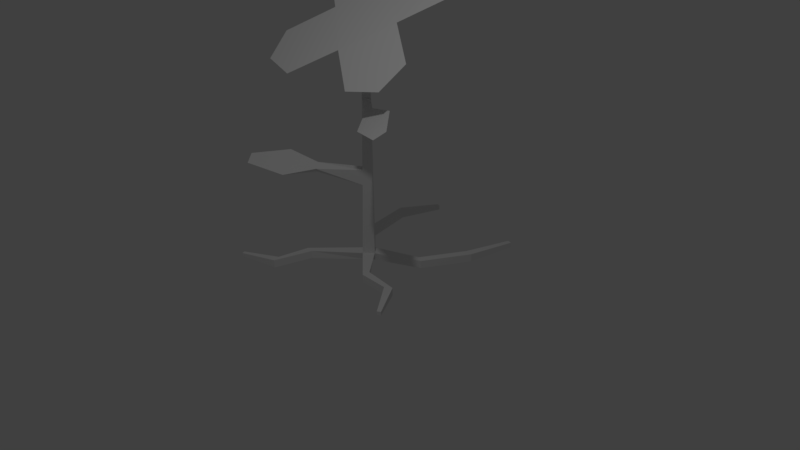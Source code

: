 # Source: Flower.blend  (saved by Blender 2.78.0; exported with 4.5.12 LTS)
import bpy
from mathutils import Matrix  # noqa: F401  (used for matrix-valued properties, if any)

bpy.ops.wm.read_factory_settings(use_empty=True)
scene = bpy.context.scene
scene.name = 'Scene'

# ---- collections
col_collection_1 = bpy.data.collections.new('Collection 1'); scene.collection.children.link(col_collection_1)

# ---- world
world_world = bpy.data.worlds.new('World'); scene.world = world_world
world_world.color = (0.05088, 0.05088, 0.05088)
world_world.use_sun_shadow = False
world_world.sun_shadow_jitter_overblur = 0.0
world_world.cycles.sampling_method = 'MANUAL'

# ---- cameras
cam_camera = bpy.data.cameras.new('Camera')
cam_camera.clip_end = 100.0
cam_camera.lens = 35.0
cam_camera.sensor_width = 32.0
cam_camera.sensor_height = 18.0
cam_camera.ortho_scale = 7.314
cam_camera.dof.focus_distance = 0.0
cam_camera.dof.aperture_fstop = 128.0

# ---- lights
light_lamp = bpy.data.lights.new('Lamp', 'POINT')
light_lamp.transmission_factor = 0.0
light_lamp.cutoff_distance = 30.0
light_lamp.energy = 100.0
light_lamp.shadow_buffer_clip_start = 1.001
light_lamp.shadow_soft_size = 0.1
light_lamp.shadow_maximum_resolution = 0.006
light_lamp.use_absolute_resolution = True

# ---- meshes
me_flower = bpy.data.meshes.new('Flower')
me_flower.from_pydata([(-1.0, -1.0, -1.0), (-1.506, -1.506, 1.0), (-1.0, 1.0, -1.0), (-1.506, 1.506, 1.0), (1.0, -1.0, -1.0), (1.506, -1.506, 1.0), (1.0, 1.0, -1.0), (1.506, 1.506, 1.0), (-1.183, -1.183, 19.22), (-1.183, 1.183, 19.22), (1.183, 1.183, 19.22), (1.183, -1.183, 19.22), (-1.183, -1.183, 23.07), (-1.183, 1.183, 23.07), (1.183, 1.183, 23.07), (1.183, -1.183, 23.07), (-1.0, -1.0, 37.69), (-1.0, 1.0, 37.69), (1.0, 1.0, 37.69), (1.0, -1.0, 37.69), (-1.0, -1.0, 40.78), (-1.0, 1.0, 40.78), (1.0, 1.0, 40.78), (1.0, -1.0, 40.78), (-1.0, -1.0, 54.66), (-1.0, 1.0, 54.66), (1.0, 1.0, 54.66), (1.0, -1.0, 54.66), (7.214, 7.219, 59.52), (5.582, -5.587, 53.06), (10.77, 2.6, 40.77), (11.14, 0.9235, 39.74), (10.87, 2.016, 41.76), (11.24, 0.3395, 40.73), (-0.04375, -12.16, 22.1), (-1.664, -11.82, 23.23), (0.5576, -12.24, 22.99), (-1.062, -11.9, 24.12), (17.72, 4.941, 41.42), (18.38, 1.548, 39.35), (17.49, 6.077, 43.46), (18.83, -0.7556, 39.29), (23.79, 5.239, 40.96), (24.15, 3.685, 40.01), (26.67, 5.768, 42.23), (27.27, 3.12, 40.6), (-0.4816, -19.78, 21.7), (-3.948, -19.01, 24.11), (1.407, -20.15, 21.69), (-4.634, -18.8, 25.9), (-2.756, -26.84, 22.59), (-4.481, -26.34, 23.8), (-2.337, -29.11, 23.17), (-4.633, -28.45, 24.78), (11.0, 0.7545, -1.0), (12.31, -0.7545, -1.0), (11.0, 0.7545, 1.0), (12.31, -0.7545, 1.0), (18.21, 6.535, 1.0), (18.21, 6.535, -1.0), (17.87, 4.564, -1.0), (17.87, 4.564, 1.0), (27.77, 4.362, 0.483), (27.77, 4.362, -0.483), (27.61, 3.41, -0.483), (27.61, 3.41, 0.483), (-0.8352, -15.33, -1.0), (-0.8352, -15.33, 1.0), (0.8352, -14.23, 1.0), (0.8352, -14.23, -1.0), (4.103, -21.98, 1.0), (5.925, -22.8, 1.0), (5.925, -22.8, -1.0), (4.103, -21.98, -1.0), (0.5665, -31.13, -0.4441), (0.5665, -31.13, 0.4441), (1.375, -31.5, 0.4441), (1.375, -31.5, -0.4441), (-7.214, -7.219, 59.54), (-5.582, 5.587, 65.99), (-11.95, 0.8422, -1.0), (-13.02, -0.8422, -1.0), (-13.02, -0.8422, 1.0), (-11.95, 0.8422, 1.0), (-23.05, 7.727, -1.0), (-24.91, 6.995, -1.0), (-24.91, 6.995, 1.0), (-23.05, 7.727, 1.0), (-27.47, 17.74, -0.5579), (-28.5, 17.34, -0.5579), (-28.5, 17.34, 0.5579), (-27.47, 17.74, 0.5579), (3.252, 12.41, 1.0), (3.252, 12.41, -1.0), (5.162, 13.01, -1.0), (5.162, 13.01, 1.0), (-0.3687, 24.21, 1.0), (-0.3687, 24.21, -1.0), (1.31, 25.3, -1.0), (1.31, 25.3, 1.0), (-6.93, 35.07, 0.6017), (-6.93, 35.07, -0.6017), (-5.92, 35.73, -0.6017), (-5.92, 35.73, 0.6017), (-16.26, -0.9628, 65.93), (0.9316, 15.65, 65.86), (-18.13, -9.133, 64.63), (-16.5, 3.673, 71.08), (-21.12, -2.82, 69.75), (15.12, 4.203, 49.62), (-3.835, 16.69, 71.75), (8.961, 18.32, 65.28), (2.893, 21.97, 71.2), (-2.979, -14.04, 50.35), (17.96, 9.488, 53.64), (16.33, -3.319, 47.19), (20.79, 3.979, 48.53), (3.472, -17.32, 47.1), (-9.324, -18.96, 53.57), (-4.01, -22.25, 48.43)], [], [(1, 3, 83, 82), (7, 6, 94, 95), (7, 5, 57, 56), (0, 4, 69, 66), (2, 6, 4, 0), (5, 7, 10, 11), (8, 11, 34, 35), (3, 1, 8, 9), (1, 5, 11, 8), (7, 3, 9, 10), (14, 13, 17, 18), (10, 9, 13, 14), (11, 10, 14, 15), (9, 8, 12, 13), (19, 18, 30, 31), (15, 14, 18, 19), (13, 12, 16, 17), (12, 15, 19, 16), (20, 23, 27, 24), (17, 16, 20, 21), (16, 19, 23, 20), (18, 17, 21, 22), (27, 26, 109), (22, 21, 25, 26), (23, 22, 26, 27), (21, 20, 24, 25), (28, 79, 78, 29), (27, 29, 117, 113), (25, 79, 110, 105), (33, 31, 39, 41), (23, 19, 31, 33), (18, 22, 32, 30), (22, 23, 33, 32), (34, 36, 48, 46), (11, 15, 36, 34), (12, 8, 35, 37), (15, 12, 37, 36), (39, 38, 42, 43), (32, 33, 41, 40), (30, 32, 40, 38), (31, 30, 38, 39), (43, 42, 44, 45), (41, 39, 43, 45), (40, 41, 45, 44), (38, 40, 44, 42), (46, 48, 52, 50), (35, 34, 46, 47), (37, 35, 47, 49), (36, 37, 49, 48), (51, 50, 52, 53), (47, 46, 50, 51), (49, 47, 51, 53), (48, 49, 53, 52), (6, 7, 56, 54), (5, 4, 55, 57), (4, 6, 54, 55), (56, 57, 61, 58), (61, 60, 64, 65), (54, 56, 58, 59), (57, 55, 60, 61), (55, 54, 59, 60), (63, 62, 65, 64), (60, 59, 63, 64), (58, 61, 65, 62), (59, 58, 62, 63), (66, 69, 72, 73), (5, 1, 67, 68), (4, 5, 68, 69), (1, 0, 66, 67), (67, 66, 73, 70), (68, 67, 70, 71), (69, 68, 71, 72), (73, 72, 77, 74), (77, 76, 75, 74), (70, 73, 74, 75), (71, 70, 75, 76), (72, 71, 76, 77), (83, 80, 84, 87), (2, 0, 81, 80), (3, 2, 80, 83), (0, 1, 82, 81), (85, 86, 90, 89), (81, 82, 86, 85), (82, 83, 87, 86), (80, 81, 85, 84), (89, 90, 91, 88), (86, 87, 91, 90), (84, 85, 89, 88), (87, 84, 88, 91), (95, 94, 98, 99), (6, 2, 93, 94), (3, 7, 95, 92), (2, 3, 92, 93), (96, 99, 103, 100), (94, 93, 97, 98), (92, 95, 99, 96), (93, 92, 96, 97), (101, 100, 103, 102), (97, 96, 100, 101), (99, 98, 102, 103), (98, 97, 101, 102), (78, 79, 107, 108, 106), (104, 106, 108, 107), (79, 25, 104, 107), (24, 78, 106, 104), (25, 24, 104), (105, 110, 112, 111), (79, 28, 111, 112, 110), (26, 25, 105), (28, 26, 105, 111), (109, 114, 116, 115), (29, 27, 109, 115), (26, 28, 114, 109), (28, 29, 115, 116, 114), (113, 117, 119, 118), (29, 78, 118, 119, 117), (24, 27, 113), (78, 24, 113, 118)])
_uv = me_flower.uv_layers.new(name='UVMap')
_uv.uv.foreach_set('vector', [0.6545, 0.02741, 0.6549, 0.05456, 0.5437, 0.05174, 0.5374, 0.03289, 0.5869, 0.2078, 0.581, 0.184, 0.7096, 0.1927, 0.7088, 0.2118, 0.6853, 0.1161, 0.6839, 0.08475, 0.7909, 0.0876, 0.7838, 0.104, 0.9542, 0.3122, 0.953, 0.3312, 0.8171, 0.3186, 0.8125, 0.3015, 0.9732, 0.3135, 0.972, 0.3325, 0.953, 0.3312, 0.9542, 0.3122, 0.8495, 0.4082, 0.8799, 0.4063, 0.8881, 0.5913, 0.8641, 0.5925, 0.557, 0.1862, 0.557, 0.2099, 0.428, 0.1973, 0.4293, 0.1736, 0.9103, 0.4055, 0.9407, 0.4057, 0.9363, 0.5904, 0.9122, 0.5906, 0.9407, 0.4057, 0.9712, 0.407, 0.9602, 0.5914, 0.9363, 0.5904, 0.8799, 0.4063, 0.9103, 0.4055, 0.9122, 0.5906, 0.8881, 0.5913, 0.8894, 0.6302, 0.913, 0.6296, 0.915, 0.7765, 0.8948, 0.7767, 0.8881, 0.5913, 0.9122, 0.5906, 0.913, 0.6296, 0.8894, 0.6302, 0.8641, 0.5925, 0.8881, 0.5913, 0.8894, 0.6302, 0.8657, 0.6312, 0.9122, 0.5906, 0.9363, 0.5904, 0.9368, 0.6294, 0.913, 0.6296, 0.06247, 0.4715, 0.0673, 0.4526, 0.179, 0.4575, 0.1783, 0.4804, 0.8657, 0.6312, 0.8894, 0.6302, 0.8948, 0.7767, 0.8747, 0.7777, 0.913, 0.6296, 0.9368, 0.6294, 0.9351, 0.7764, 0.915, 0.7765, 0.9368, 0.6294, 0.9604, 0.6299, 0.9552, 0.7767, 0.9351, 0.7764, 0.9351, 0.8075, 0.9551, 0.8076, 0.9551, 0.9466, 0.9351, 0.9466, 0.915, 0.7765, 0.9351, 0.7764, 0.9351, 0.8075, 0.915, 0.8075, 0.9351, 0.7764, 0.9552, 0.7767, 0.9551, 0.8076, 0.9351, 0.8075, 0.8948, 0.7767, 0.915, 0.7765, 0.915, 0.8075, 0.895, 0.8076, 0.441, 0.5849, 0.4274, 0.5697, 0.5182, 0.4459, 0.895, 0.8076, 0.915, 0.8075, 0.915, 0.9466, 0.895, 0.9466, 0.875, 0.8076, 0.895, 0.8076, 0.895, 0.9466, 0.875, 0.9466, 0.915, 0.8075, 0.9351, 0.8075, 0.9351, 0.9466, 0.915, 0.9466, 0.5843, 0.7604, 0.3586, 0.9854, 0.1337, 0.7597, 0.3593, 0.5347, 0.8508, 0.7745, 0.8081, 0.8265, 0.6737, 0.8243, 0.7084, 0.7522, 0.5515, 0.5972, 0.6403, 0.5, 0.7676, 0.5021, 0.7368, 0.5727, 0.1785, 0.4935, 0.1783, 0.4804, 0.2552, 0.4847, 0.2549, 0.5029, 0.06541, 0.5006, 0.06247, 0.4715, 0.1783, 0.4804, 0.1785, 0.4935, 0.0673, 0.4526, 0.07709, 0.4241, 0.1803, 0.4448, 0.179, 0.4575, 0.06895, 0.5198, 0.06541, 0.5006, 0.1785, 0.4935, 0.1719, 0.5162, 0.428, 0.1973, 0.4255, 0.2093, 0.3452, 0.2078, 0.3474, 0.1919, 0.557, 0.2099, 0.5449, 0.2454, 0.4255, 0.2093, 0.428, 0.1973, 0.5476, 0.1492, 0.557, 0.1862, 0.4293, 0.1736, 0.4291, 0.1615, 0.5449, 0.2454, 0.537, 0.2701, 0.4253, 0.2329, 0.4255, 0.2093, 0.2552, 0.4847, 0.2593, 0.4484, 0.3117, 0.47, 0.3082, 0.4868, 0.1719, 0.5162, 0.1785, 0.4935, 0.2549, 0.5029, 0.2465, 0.5776, 0.179, 0.4575, 0.1803, 0.4448, 0.2638, 0.4241, 0.2593, 0.4484, 0.1783, 0.4804, 0.179, 0.4575, 0.2593, 0.4484, 0.2552, 0.4847, 0.3082, 0.4868, 0.3117, 0.47, 0.345, 0.47, 0.3365, 0.5055, 0.2549, 0.5029, 0.2552, 0.4847, 0.3082, 0.4868, 0.3365, 0.5055, 0.2465, 0.5776, 0.2549, 0.5029, 0.3365, 0.5055, 0.3398, 0.5397, 0.2593, 0.4484, 0.2638, 0.4241, 0.345, 0.47, 0.3117, 0.47, 0.3474, 0.1919, 0.3452, 0.2078, 0.2618, 0.1959, 0.2841, 0.1866, 0.4293, 0.1736, 0.428, 0.1973, 0.3474, 0.1919, 0.3493, 0.1539, 0.4291, 0.1615, 0.4293, 0.1736, 0.3493, 0.1539, 0.3491, 0.1341, 0.4255, 0.2093, 0.4253, 0.2329, 0.3449, 0.2723, 0.3452, 0.2078, 0.2842, 0.1678, 0.2841, 0.1866, 0.2618, 0.1959, 0.2607, 0.1638, 0.3493, 0.1539, 0.3474, 0.1919, 0.2841, 0.1866, 0.2842, 0.1678, 0.3491, 0.1341, 0.3493, 0.1539, 0.2842, 0.1678, 0.2607, 0.1638, 0.3452, 0.2078, 0.3449, 0.2723, 0.2535, 0.2258, 0.2618, 0.1959, 0.6814, 0.04145, 0.688, 0.0223, 0.7871, 0.03163, 0.7857, 0.05417, 0.6839, 0.08475, 0.6796, 0.06038, 0.7918, 0.07076, 0.7909, 0.0876, 0.6796, 0.06038, 0.6814, 0.04145, 0.7857, 0.05417, 0.7918, 0.07076, 0.7838, 0.104, 0.7909, 0.0876, 0.871, 0.09368, 0.8831, 0.1112, 0.871, 0.09368, 0.8706, 0.06946, 0.9691, 0.07626, 0.9691, 0.08453, 0.7857, 0.05417, 0.7871, 0.03163, 0.8832, 0.03454, 0.8811, 0.05377, 0.7909, 0.0876, 0.7918, 0.07076, 0.8706, 0.06946, 0.871, 0.09368, 0.7918, 0.07076, 0.7857, 0.05417, 0.8811, 0.05377, 0.8706, 0.06946, 0.9774, 0.07626, 0.9774, 0.08453, 0.9691, 0.08453, 0.9691, 0.07626, 0.8706, 0.06946, 0.8811, 0.05377, 0.9701, 0.06595, 0.9691, 0.07626, 0.8831, 0.1112, 0.871, 0.09368, 0.9691, 0.08453, 0.9703, 0.09264, 0.8811, 0.05377, 0.8832, 0.03454, 0.9719, 0.05711, 0.9701, 0.06595, 0.8125, 0.3015, 0.8171, 0.3186, 0.7106, 0.3179, 0.7231, 0.3035, 0.9492, 0.2579, 0.9498, 0.2887, 0.8134, 0.2843, 0.8192, 0.2672, 0.953, 0.3312, 0.9469, 0.3505, 0.8157, 0.3415, 0.8171, 0.3186, 0.9498, 0.2887, 0.9542, 0.3122, 0.8125, 0.3015, 0.8134, 0.2843, 0.8134, 0.2843, 0.8125, 0.3015, 0.7231, 0.3035, 0.7223, 0.2787, 0.8192, 0.2672, 0.8134, 0.2843, 0.7223, 0.2787, 0.7072, 0.2628, 0.8171, 0.3186, 0.8157, 0.3415, 0.7085, 0.337, 0.7106, 0.3179, 0.7231, 0.3035, 0.7106, 0.3179, 0.6251, 0.3057, 0.6261, 0.2964, 0.6188, 0.2964, 0.6188, 0.2892, 0.6261, 0.2892, 0.6261, 0.2964, 0.7223, 0.2787, 0.7231, 0.3035, 0.6261, 0.2964, 0.6261, 0.2892, 0.7072, 0.2628, 0.7223, 0.2787, 0.6261, 0.2892, 0.6249, 0.2821, 0.7106, 0.3179, 0.7085, 0.337, 0.6234, 0.3135, 0.6251, 0.3057, 0.5437, 0.05174, 0.5433, 0.07299, 0.4025, 0.07194, 0.4017, 0.05176, 0.6594, 0.07382, 0.6594, 0.09247, 0.5368, 0.09163, 0.5433, 0.07299, 0.6549, 0.05456, 0.6594, 0.07382, 0.5433, 0.07299, 0.5437, 0.05174, 0.6594, 0.09247, 0.6538, 0.1153, 0.5362, 0.1129, 0.5368, 0.09163, 0.3954, 0.09052, 0.3941, 0.1095, 0.2945, 0.09308, 0.2958, 0.08288, 0.5368, 0.09163, 0.5362, 0.1129, 0.3941, 0.1095, 0.3954, 0.09052, 0.5374, 0.03289, 0.5437, 0.05174, 0.4017, 0.05176, 0.3933, 0.03383, 0.5433, 0.07299, 0.5368, 0.09163, 0.3954, 0.09052, 0.4025, 0.07194, 0.2866, 0.07187, 0.2863, 0.06218, 0.296, 0.06181, 0.2963, 0.0715, 0.3933, 0.03383, 0.4017, 0.05176, 0.296, 0.06181, 0.2946, 0.05222, 0.4025, 0.07194, 0.3954, 0.09052, 0.2958, 0.08288, 0.2963, 0.0715, 0.4017, 0.05176, 0.4025, 0.07194, 0.2963, 0.0715, 0.296, 0.06181, 0.7088, 0.2118, 0.7096, 0.1927, 0.8274, 0.1974, 0.8266, 0.2175, 0.581, 0.184, 0.5758, 0.1656, 0.7035, 0.175, 0.7096, 0.1927, 0.5762, 0.2378, 0.5869, 0.2078, 0.7088, 0.2118, 0.7017, 0.2292, 0.5758, 0.1656, 0.5802, 0.1457, 0.7042, 0.1548, 0.7035, 0.175, 0.8236, 0.2378, 0.8266, 0.2175, 0.9555, 0.2151, 0.9561, 0.2281, 0.7096, 0.1927, 0.7035, 0.175, 0.8257, 0.177, 0.8274, 0.1974, 0.7017, 0.2292, 0.7088, 0.2118, 0.8266, 0.2175, 0.8236, 0.2378, 0.7035, 0.175, 0.7042, 0.1548, 0.8272, 0.1568, 0.8257, 0.177, 0.9686, 0.2021, 0.9685, 0.2152, 0.9555, 0.2151, 0.9556, 0.2021, 0.8257, 0.177, 0.8272, 0.1568, 0.9579, 0.1775, 0.9563, 0.19, 0.8266, 0.2175, 0.8274, 0.1974, 0.9556, 0.2021, 0.9555, 0.2151, 0.8274, 0.1974, 0.8257, 0.177, 0.9563, 0.19, 0.9556, 0.2021, 0.1877, 0.1817, 0.1937, 0.3271, 0.07082, 0.3256, 0.02522, 0.258, 0.06475, 0.1802, 0.0901, 0.09858, 0.06475, 0.1802, 0.02522, 0.1023, 0.06731, 0.03258, 0.1897, 0.02106, 0.2816, 0.1153, 0.0901, 0.09858, 0.06731, 0.03258, 0.2777, 0.1351, 0.1877, 0.1817, 0.06475, 0.1802, 0.0901, 0.09858, 0.2816, 0.1153, 0.2777, 0.1351, 0.0901, 0.09858, 0.7368, 0.5727, 0.7676, 0.5021, 0.8223, 0.5689, 0.7751, 0.6491, 0.6403, 0.5, 0.6452, 0.3546, 0.7725, 0.3567, 0.8223, 0.4353, 0.7676, 0.5021, 0.5562, 0.6168, 0.5515, 0.5972, 0.7368, 0.5727, 0.6482, 0.6591, 0.5562, 0.6168, 0.7368, 0.5727, 0.7751, 0.6491, 0.5182, 0.4459, 0.4797, 0.3848, 0.5585, 0.4044, 0.5865, 0.4872, 0.509, 0.5866, 0.441, 0.5849, 0.5182, 0.4459, 0.5865, 0.4872, 0.4274, 0.5697, 0.3911, 0.4741, 0.4797, 0.3848, 0.5182, 0.4459, 0.3911, 0.4741, 0.2828, 0.3765, 0.3714, 0.2872, 0.4566, 0.307, 0.4797, 0.3848, 0.7084, 0.7522, 0.6737, 0.8243, 0.6228, 0.7485, 0.6632, 0.6776, 0.8081, 0.8265, 0.8, 0.9717, 0.6657, 0.9695, 0.6228, 0.9001, 0.6737, 0.8243, 0.8483, 0.7545, 0.8508, 0.7745, 0.7084, 0.7522, 0.7972, 0.667, 0.8483, 0.7545, 0.7084, 0.7522, 0.6632, 0.6776])
me_flower.use_remesh_preserve_volume = False
me_flower.use_remesh_preserve_attributes = False
me_flower.use_mirror_vertex_groups = False
me_flower.update()

# ---- objects
ob_flower = bpy.data.objects.new('Flower', me_flower)
ob_lamp = bpy.data.objects.new('Lamp', light_lamp)
ob_camera = bpy.data.objects.new('Camera', cam_camera)

# ---- transforms, parenting, visibility, modifiers, constraints
ob_flower.location = (0.0, 0.0, 0.0)
ob_flower.rotation_euler = (0.0, -0.0, -0.787)
ob_flower.scale = (0.05156, 0.05156, 0.05156)
ob_flower.lineart.crease_threshold = 0.0
ob_lamp.location = (2.212, -2.585, 6.326)
ob_lamp.rotation_euler = (0.6503, 0.05522, 1.866)
ob_lamp.lock_rotations_4d = False
ob_lamp.empty_display_type = 'ARROWS'
ob_lamp.color = (0.0, 0.0, 0.0, 0.0)
ob_lamp.hide_viewport = True
ob_lamp.lineart.crease_threshold = 0.0
ob_camera.location = (7.481, -6.508, 5.344)
ob_camera.rotation_euler = (1.109, 0.0, 0.8149)
ob_camera.lock_rotations_4d = False
ob_camera.empty_display_type = 'ARROWS'
ob_camera.color = (0.0, 0.0, 0.0, 0.0)
ob_camera.hide_viewport = True
ob_camera.display_type = 'WIRE'
ob_camera.lineart.crease_threshold = 0.0

# ---- collection membership
col_collection_1.objects.link(ob_flower)
col_collection_1.objects.link(ob_lamp)
col_collection_1.objects.link(ob_camera)

# ---- scene / render settings (as saved in the file)
scene.camera = ob_camera
scene.frame_start = 1; scene.frame_end = 250; scene.frame_set(52)
scene.render.engine = 'BLENDER_EEVEE_NEXT'
scene.render.resolution_percentage = 50
scene.render.dither_intensity = 0.0
scene.cycles.use_denoising = False
scene.cycles.samples = 128
scene.cycles.sampling_pattern = 'TABULATED_SOBOL'
scene.cycles.light_sampling_threshold = 0.0
scene.cycles.use_adaptive_sampling = False
scene.cycles.use_light_tree = False
scene.cycles.blur_glossy = 0.0
scene.cycles.sample_clamp_indirect = 0.0
scene.view_settings.view_transform = 'Standard'
bpy.context.view_layer.update()
